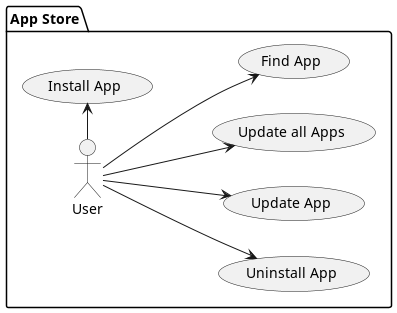

The diagram above was rendered by PlantUML. Its source (embedded in the PNG):
@startuml

package "App Store" {
    left to right direction
    actor User as user

    usecase "Install App" as install
    usecase "Uninstall App" as uninstall
    usecase "Update App" as update
    usecase "Update all Apps" as updateAll
    usecase "Find App" as findApp

    user -> install
    user --> uninstall
    user --> update
    user --> updateAll
    user --> findApp
}

@enduml